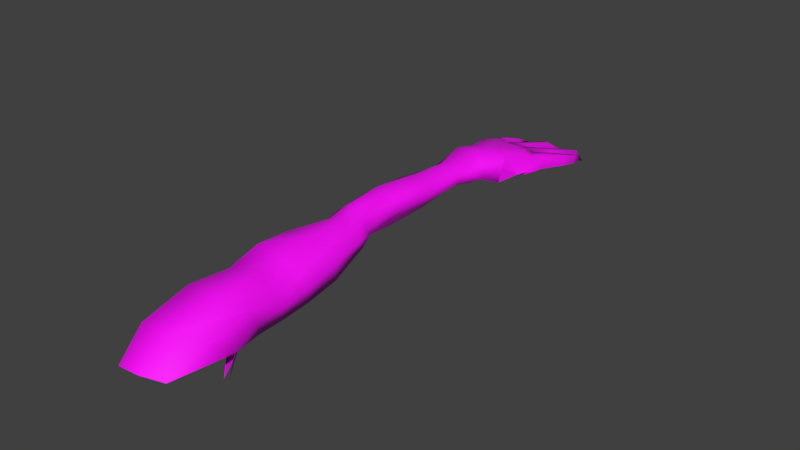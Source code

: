 # Source: 682.arm.blend  (saved by Blender 2.93.20; exported with 4.5.12 LTS)
import bpy
from mathutils import Matrix  # noqa: F401  (used for matrix-valued properties, if any)

bpy.ops.wm.read_factory_settings(use_empty=True)
scene = bpy.context.scene
scene.name = 'Scene'

# ---- collections
col_collection_1 = bpy.data.collections.new('Collection 1'); scene.collection.children.link(col_collection_1)

# ---- images (referenced by path relative to the original .blend; pixels are not part of the script)
import os
ASSET_DIR = os.environ.get("B2B_ASSET_DIR", "")  # directory of the original .blend (textures are referenced by path, not embedded)
HERE = os.path.dirname(os.path.abspath(__file__))  # packed textures are extracted next to this script under _unpacked/

def load_image(name, relpath, width, height, colorspace="sRGB"):
    """Load a texture the original file referenced (path relative to the .blend, or extracted next to this script)."""
    p = next((c for c in (os.path.join(HERE, relpath), os.path.join(ASSET_DIR, relpath)) if relpath and os.path.exists(c)), "")
    if p:
        img = bpy.data.images.load(p, check_existing=True)
        img.name = name
    else:  # same state as the original file: an image datablock whose file is absent (Cycles renders it pink)
        img = bpy.data.images.new(name, width, height)
        img.source = "FILE"
        img.filepath = "//" + (relpath or name)
    img.colorspace_settings.name = colorspace
    return img
img_682arm_jpg = load_image('682arm.jpg', '682arm.jpg', 1024, 1024, 'sRGB')

# ---- materials (node trees are filled in below, after node groups)
mat_gargoyle_1 = bpy.data.materials.new('Gargoyle_1')
mat_gargoyle_1.alpha_threshold = 0.0
mat_gargoyle_1.use_transparent_shadow = False
mat_gargoyle_1.diffuse_color = (0.7137, 0.7137, 0.7137, 1.0)
mat_gargoyle_1.specular_color = (0.0, 0.0, 0.0)
mat_gargoyle_1.roughness = 0.5

# ---- material node trees
mat_gargoyle_1.use_nodes = True; mat_gargoyle_1.node_tree.nodes.clear()
_N = mat_gargoyle_1.node_tree.nodes; _L = mat_gargoyle_1.node_tree.links
n0 = _N.new('ShaderNodeBsdfPrincipled'); n0.name = 'Principled BSDF'; n0.location = (10, 300)
n0.distribution = 'GGX'
n0.subsurface_method = 'BURLEY'
n0.inputs[3].default_value = 1.45
n0.inputs[27].default_value = (0.0, 0.0, 0.0, 1.0)
n0.inputs[28].default_value = 1.0
n1 = _N.new('ShaderNodeOutputMaterial'); n1.name = 'Material Output'; n1.location = (300, 300)
n2 = _N.new('ShaderNodeTexImage'); n2.name = 'Image Texture'; n2.location = (-280, 280)
n2.image = img_682arm_jpg
_L.new(n0.outputs[0], n1.inputs[0])
_L.new(n2.outputs[0], n0.inputs[0])
n1.is_active_output = True

# ---- world
world_world = bpy.data.worlds.new('World'); scene.world = world_world
world_world.color = (0.05088, 0.05088, 0.05088)
world_world.use_sun_shadow = False
world_world.sun_shadow_jitter_overblur = 0.0
world_world.cycles.sampling_method = 'MANUAL'

# ---- meshes
me_682arm_ms3d_m = bpy.data.meshes.new('682arm.ms3d.m')
me_682arm_ms3d_m.from_pydata([(1.91, 9.988, 2.24), (1.695, 13.37, 2.787), (0.03546, 12.99, 3.367), (0.5949, 9.888, 3.665), (1.315, 16.86, 3.075), (-0.2119, 16.57, 3.977), (0.8454, 20.51, 3.158), (-0.382, 20.6, 3.928), (0.09039, 22.97, 3.237), (-0.5722, 23.18, 4.069), (0.6283, 27.05, 3.768), (-0.266, 27.24, 4.355), (0.74, 32.0, 3.529), (-0.2351, 32.11, 4.037), (1.356, 39.75, 3.086), (2.163, 41.93, 2.45), (1.736, 42.96, 3.237), (-0.08331, 40.49, 3.912), (-0.2311, 43.13, 3.671), (-0.2311, 43.13, 3.671), (1.736, 42.96, 3.237), (2.815, 45.8, 2.495), (1.31, 46.54, 2.829), (-0.2859, 46.66, 2.86), (1.013, 48.45, 1.993), (1.763, 48.31, 1.939), (-0.1732, 48.42, 1.995), (2.905, 48.26, 1.855), (0.8233, 31.69, 2.025), (0.5477, 26.93, 2.171), (-0.05258, 26.81, 1.01), (0.015, 31.97, 1.19), (2.864, 43.68, 1.248), (3.106, 47.75, 0.5399), (1.264, 39.53, 1.696), (1.892, 41.73, 0.7764), (0.5575, 37.0, 3.001), (0.8017, 36.24, 2.262), (1.078, 31.87, 2.75), (0.9281, 27.06, 2.86), (0.7746, 22.56, 2.692), (1.771, 21.03, 2.581), (2.289, 17.11, 1.955), (1.89, 17.38, 0.03117), (1.472, 21.45, 1.444), (2.65, 13.51, 1.41), (2.684, 10.33, 0.9635), (2.587, 7.47, 0.7134), (2.676, 6.69, 2.337), (3.224, 1.879, 2.107), (3.581, 4.026, 0.08508), (2.109, 10.63, -0.6701), (2.094, 7.979, -0.7633), (3.144, -2.338, 0.4906), (2.348, 5.404, -0.9433), (4.401, 2.554, -1.327), (0.9652, -0.08121, 2.585), (1.179, -3.375, 0.9236), (0.9632, 5.24, 3.637), (-0.3687, 37.31, 3.472), (0.9619, 59.7, -3.236), (0.9186, 58.83, -2.62), (0.8509, 59.1, -2.63), (0.8708, 60.08, -3.333), (2.864, 43.68, 1.248), (-0.1056, 44.71, 0.2999), (-0.1914, 46.7, -0.04951), (2.433, 46.66, 0.1575), (1.892, 41.73, 0.7764), (-0.1966, 41.96, 0.7796), (-0.2135, 39.46, 0.9177), (-0.1966, 41.96, 0.7796), (-0.1412, 36.83, 1.587), (0.9036, 23.08, 1.934), (-0.2023, 23.56, 1.262), (-0.1592, 21.68, 0.9594), (-0.2326, 17.21, -0.6537), (2.108, 13.68, -0.4174), (-0.02316, 13.57, -0.6546), (0.1441, 10.79, -0.855), (0.3913, 6.06, -1.389), (2.783, 3.411, -2.329), (0.2702, 8.408, -1.19), (-1.944, 8.862, 3.601), (-2.21, 12.37, 4.338), (-2.384, 15.97, 4.04), (-1.794, 20.7, 3.608), (-1.741, 23.2, 4.163), (-1.69, 27.14, 4.472), (-1.399, 32.05, 4.056), (-2.095, 40.08, 4.084), (-2.116, 42.66, 3.487), (-2.116, 42.66, 3.487), (-1.868, 46.66, 2.985), (-3.364, 46.18, 2.703), (-2.602, 48.5, 1.945), (-1.917, 48.49, 2.018), (-0.7921, 48.4, 2.001), (-3.6, 48.37, 1.873), (-2.11, 32.32, 0.8758), (0.015, 31.97, 1.19), (-0.05258, 26.81, 1.01), (-2.087, 27.24, 0.7223), (-3.803, 47.98, 0.4971), (-2.667, 46.83, -0.1834), (-2.734, 44.91, 0.2488), (-4.025, 45.63, 1.279), (-2.848, 42.17, 2.018), (-2.059, 41.96, 0.7547), (-2.848, 42.17, 2.018), (-2.059, 41.96, 0.7547), (-2.15, 39.47, 0.9991), (-2.933, 39.56, 2.544), (-1.938, 37.19, 1.457), (-2.684, 36.98, 2.814), (-3.394, 32.24, 3.062), (-3.402, 27.31, 3.234), (-2.186, 23.98, 0.9932), (-3.186, 23.62, 3.061), (-2.299, 21.98, 0.9311), (-3.094, 21.58, 2.644), (-3.582, 16.31, 1.929), (-2.923, 17.15, -0.839), (-3.081, 12.91, -1.89), (-3.678, 12.2, 1.25), (-3.734, 8.478, 1.06), (-3.041, 9.167, -2.357), (-2.895, 6.231, -2.257), (-2.762, 4.673, -1.916), (-3.563, 2.705, 0.5673), (-3.273, 5.804, 1.203), (-2.209, 4.765, 3.82), (-3.257, 0.2645, -0.5174), (-1.824, -0.3599, 2.861), (-1.097, -3.373, 0.7758), (-1.527, 37.1, 3.602), (-2.205, 47.98, 0.2602), (-0.9446, 47.96, 0.203), (-0.1024, 48.02, 0.2311), (-2.974, 47.99, 0.2854), (-0.1966, 41.96, 0.7796), (-0.2135, 39.46, 0.9177), (-0.1412, 36.83, 1.587), (-0.2023, 23.56, 1.262), (-0.1592, 21.68, 0.9594), (-0.2326, 17.21, -0.6537), (-0.02316, 13.57, -0.6546), (0.1441, 10.79, -0.855), (0.3688, 5.346, -2.144), (0.3913, 6.06, -1.389), (0.2702, 8.408, -1.19), (2.864, 43.68, 1.248), (2.433, 46.66, 0.1575), (1.951, 48.02, 0.2498), (1.203, 48.02, 0.2493), (3.106, 47.75, 0.5399), (-3.803, 47.98, 0.4971), (-4.025, 45.63, 1.279), (-2.848, 42.17, 2.018), (-3.28, 55.8, -0.8112), (-3.378, 55.55, -1.114), (-3.678, 55.03, -0.9365), (-3.569, 55.3, -0.6405), (3.075, 55.34, -1.146), (2.947, 55.42, -1.189), (2.924, 55.67, -0.8982), (3.056, 55.61, -0.847), (-1.206, 58.72, -2.069), (-1.289, 58.26, -2.22), (-1.408, 58.47, -2.372), (-1.337, 58.94, -2.232), (-0.1024, 48.02, 0.2311), (-0.9446, 47.96, 0.203), (1.951, 48.02, 0.2498), (1.203, 48.02, 0.2493), (-2.205, 47.98, 0.2602), (-2.974, 47.99, 0.2854), (1.566, 51.93, 0.8654), (0.6071, 51.94, 0.8532), (3.767, 51.16, 1.102), (2.674, 51.14, 1.078), (3.752, 50.76, 0.05862), (0.6584, 51.48, -0.2245), (1.528, 51.48, -0.2319), (1.528, 51.48, -0.2319), (0.6584, 51.48, -0.2245), (-0.9889, 51.18, 1.125), (-1.939, 51.17, 1.11), (-3.309, 50.84, 1.22), (-4.14, 50.85, 1.235), (-2.071, 50.65, -0.0395), (-1.232, 50.64, -0.03937), (-4.317, 50.49, 0.2278), (-3.687, 50.46, 0.15), (2.856, 50.79, -0.02093), (3.752, 50.76, 0.05862), (-4.317, 50.49, 0.2278), (-3.687, 50.46, 0.15), (2.856, 50.79, -0.02093), (-1.232, 50.64, -0.03937), (-2.071, 50.65, -0.0395), (0.716, 56.72, -1.615), (1.432, 56.74, -1.614), (1.432, 56.74, -1.614), (1.492, 57.51, -1.042), (0.6724, 57.35, -1.065), (0.716, 56.72, -1.615), (-3.63, 53.21, -0.5229), (-3.486, 53.57, 0.2866), (-3.99, 53.1, 0.344), (-4.188, 52.77, -0.4183), (-4.188, 52.77, -0.4183), (-3.63, 53.21, -0.5229), (3.171, 53.61, -0.6963), (3.543, 53.4, -0.6472), (3.543, 53.4, -0.6472), (3.489, 53.78, 0.1128), (3.001, 53.96, 0.07637), (3.171, 53.61, -0.6963), (-1.415, 55.44, -1.098), (-1.315, 56.11, -0.4299), (-1.976, 56.36, -0.4766), (-2.01, 55.65, -1.157), (-2.01, 55.65, -1.157), (-1.415, 55.44, -1.098), (0.9186, 58.83, -2.62), (0.9619, 59.7, -3.236), (-3.678, 55.03, -0.9365), (-3.378, 55.55, -1.114), (2.947, 55.42, -1.189), (3.075, 55.34, -1.146), (-1.408, 58.47, -2.372), (-1.289, 58.26, -2.22), (2.163, 41.93, 2.45), (2.864, 43.68, 1.248), (1.892, 41.73, 0.7764), (2.864, 43.68, 1.248)], [], [(1, 2, 0), (2, 3, 0), (4, 5, 1), (5, 2, 1), (6, 7, 4), (7, 5, 4), (8, 9, 6), (9, 7, 6), (10, 11, 8), (11, 9, 8), (12, 13, 10), (13, 11, 10), (15, 16, 14), (16, 17, 14), (17, 16, 18), (20, 21, 19), (21, 22, 19), (19, 22, 23), (22, 25, 24), (26, 23, 24), (23, 22, 24), (27, 25, 21), (25, 22, 21), (29, 30, 28), (30, 31, 28), (33, 27, 32), (27, 21, 32), (20, 32, 21), (14, 34, 15), (34, 35, 15), (37, 34, 36), (34, 14, 36), (12, 38, 36), (38, 37, 36), (10, 39, 12), (39, 38, 12), (10, 8, 39), (8, 40, 39), (6, 41, 8), (41, 40, 8), (43, 44, 42), (44, 41, 42), (1, 45, 4), (45, 42, 4), (0, 46, 1), (46, 45, 1), (48, 49, 47), (49, 50, 47), (46, 47, 51), (47, 52, 51), (50, 49, 53), (50, 55, 54), (56, 57, 49), (57, 53, 49), (58, 56, 48), (56, 49, 48), (0, 3, 48), (3, 58, 48), (36, 59, 12), (59, 13, 12), (14, 17, 36), (17, 59, 36), (61, 62, 60), (62, 63, 60), (65, 66, 64), (66, 67, 64), (69, 65, 68), (65, 64, 68), (70, 71, 34), (71, 35, 34), (72, 70, 37), (70, 34, 37), (31, 72, 28), (72, 37, 28), (74, 30, 73), (30, 29, 73), (73, 44, 74), (44, 75, 74), (76, 75, 43), (75, 44, 43), (78, 76, 77), (76, 43, 77), (79, 78, 51), (78, 77, 51), (54, 81, 80), (82, 52, 80), (52, 54, 80), (52, 82, 51), (82, 79, 51), (3, 2, 83), (2, 84, 83), (2, 5, 84), (5, 85, 84), (85, 5, 86), (5, 7, 86), (7, 9, 86), (9, 87, 86), (9, 11, 87), (11, 88, 87), (11, 13, 88), (13, 89, 88), (17, 18, 90), (18, 91, 90), (19, 93, 92), (93, 94, 92), (93, 96, 95), (23, 26, 97), (96, 93, 97), (93, 23, 97), (93, 95, 94), (95, 98, 94), (100, 101, 99), (101, 102, 99), (104, 105, 103), (105, 106, 103), (106, 105, 107), (105, 108, 107), (110, 111, 109), (111, 112, 109), (111, 113, 112), (113, 114, 112), (113, 99, 114), (99, 115, 114), (99, 102, 115), (102, 116, 115), (118, 116, 117), (116, 102, 117), (117, 119, 118), (119, 120, 118), (121, 85, 120), (85, 86, 120), (122, 123, 121), (123, 124, 121), (124, 123, 125), (123, 126, 125), (128, 129, 127), (129, 130, 127), (83, 125, 131), (125, 130, 131), (132, 129, 128), (134, 57, 133), (57, 56, 133), (133, 56, 131), (56, 58, 131), (131, 58, 83), (58, 3, 83), (89, 13, 135), (13, 59, 135), (59, 17, 135), (17, 90, 135), (104, 136, 66), (136, 137, 66), (137, 138, 66), (104, 139, 136), (104, 103, 139), (104, 66, 105), (66, 65, 105), (105, 65, 108), (65, 69, 108), (110, 140, 111), (140, 141, 111), (142, 113, 141), (113, 111, 141), (113, 142, 99), (142, 100, 99), (102, 101, 117), (101, 143, 117), (117, 143, 119), (143, 144, 119), (119, 144, 122), (144, 145, 122), (122, 145, 123), (145, 146, 123), (123, 146, 126), (146, 147, 126), (128, 149, 148), (126, 147, 127), (147, 150, 127), (127, 150, 128), (150, 149, 128), (152, 33, 151), (33, 32, 151), (37, 38, 28), (28, 38, 29), (38, 39, 29), (73, 29, 40), (29, 39, 40), (40, 41, 73), (41, 44, 73), (42, 41, 4), (41, 6, 4), (43, 42, 77), (42, 45, 77), (77, 45, 51), (45, 46, 51), (54, 52, 50), (52, 47, 50), (47, 46, 48), (46, 0, 48), (67, 154, 153), (154, 67, 138), (67, 66, 138), (155, 67, 153), (98, 156, 94), (156, 157, 94), (157, 158, 94), (158, 92, 94), (91, 109, 90), (109, 112, 90), (112, 114, 90), (114, 135, 90), (135, 114, 89), (114, 115, 89), (89, 115, 88), (115, 116, 88), (116, 118, 88), (118, 87, 88), (118, 120, 87), (120, 86, 87), (121, 120, 122), (120, 119, 122), (85, 121, 84), (121, 124, 84), (84, 124, 83), (124, 125, 83), (131, 130, 133), (130, 129, 133), (127, 130, 126), (130, 125, 126), (133, 129, 134), (129, 132, 134), (160, 161, 159), (161, 162, 159), (164, 165, 163), (165, 166, 163), (168, 169, 167), (169, 170, 167), (26, 171, 97), (171, 172, 97), (174, 24, 173), (24, 25, 173), (176, 95, 175), (95, 96, 175), (93, 19, 23), (24, 177, 26), (177, 178, 26), (27, 179, 25), (179, 180, 25), (33, 181, 27), (181, 179, 27), (138, 182, 154), (182, 183, 154), (174, 184, 24), (184, 177, 24), (26, 178, 171), (178, 185, 171), (97, 186, 96), (186, 187, 96), (95, 188, 98), (188, 189, 98), (136, 190, 137), (190, 191, 137), (103, 192, 139), (192, 193, 139), (153, 194, 155), (194, 195, 155), (98, 189, 156), (189, 196, 156), (176, 197, 95), (197, 188, 95), (25, 180, 173), (180, 198, 173), (172, 199, 97), (199, 186, 97), (96, 187, 175), (187, 200, 175), (182, 201, 183), (201, 202, 183), (184, 203, 177), (203, 204, 177), (177, 204, 178), (204, 205, 178), (178, 205, 185), (205, 206, 185), (197, 207, 188), (207, 208, 188), (188, 208, 189), (208, 209, 189), (189, 209, 196), (209, 210, 196), (192, 211, 193), (211, 212, 193), (194, 213, 195), (213, 214, 195), (181, 215, 179), (215, 216, 179), (179, 216, 180), (216, 217, 180), (180, 217, 198), (217, 218, 198), (199, 219, 186), (219, 220, 186), (186, 220, 187), (220, 221, 187), (187, 221, 200), (221, 222, 200), (190, 223, 191), (223, 224, 191), (226, 202, 225), (202, 201, 225), (63, 204, 60), (204, 203, 60), (62, 205, 63), (205, 204, 63), (61, 206, 62), (206, 205, 62), (159, 208, 160), (208, 207, 160), (162, 209, 159), (209, 208, 159), (161, 210, 162), (210, 209, 162), (228, 212, 227), (212, 211, 227), (230, 214, 229), (214, 213, 229), (166, 216, 163), (216, 215, 163), (165, 217, 166), (217, 216, 166), (164, 218, 165), (218, 217, 165), (167, 220, 168), (220, 219, 168), (170, 221, 167), (221, 220, 167), (169, 222, 170), (222, 221, 170), (232, 224, 231), (224, 223, 231), (233, 234, 20), (235, 236, 233)])
me_682arm_ms3d_m.polygons.foreach_set('use_smooth', [True] * 342)
_k = set([(15, 16), (15, 35), (16, 18), (18, 91), (19, 20), (19, 92), (20, 32), (20, 233), (20, 234), (30, 31), (30, 74), (31, 72), (32, 151), (33, 152), (33, 181), (35, 71), (50, 53), (50, 55), (53, 57), (54, 55), (54, 81), (57, 134), (60, 61), (60, 203), (61, 206), (64, 67), (64, 68), (67, 155), (68, 69), (69, 108), (70, 71), (70, 72), (74, 75), (75, 76), (76, 78), (78, 79), (79, 82), (80, 81), (80, 82), (91, 109), (92, 158), (100, 101), (100, 142), (101, 143), (103, 106), (103, 192), (106, 107), (107, 108), (109, 110), (110, 140), (128, 132), (128, 148), (132, 134), (136, 139), (136, 190), (137, 138), (137, 191), (138, 182), (139, 193), (140, 141), (141, 142), (143, 144), (144, 145), (145, 146), (146, 147), (147, 150), (148, 149), (149, 150), (151, 152), (153, 154), (153, 194), (154, 183), (155, 195), (156, 157), (156, 196), (157, 158), (160, 161), (160, 207), (161, 210), (163, 164), (163, 215), (164, 218), (168, 169), (168, 219), (169, 222), (171, 172), (171, 185), (172, 199), (173, 174), (173, 198), (174, 184), (175, 176), (175, 200), (176, 197), (181, 215), (182, 201), (183, 202), (184, 203), (185, 206), (190, 223), (191, 224), (192, 211), (193, 212), (194, 213), (195, 214), (196, 210), (197, 207), (198, 218), (199, 219), (200, 222), (201, 225), (202, 226), (211, 227), (212, 228), (213, 229), (214, 230), (223, 231), (224, 232), (225, 226), (227, 228), (229, 230), (231, 232), (233, 234), (233, 235), (233, 236), (235, 236)])
me_682arm_ms3d_m.attributes.new('sharp_edge', 'BOOLEAN', 'EDGE').data.foreach_set('value', [ (min(e.vertices), max(e.vertices)) in _k for e in me_682arm_ms3d_m.edges])
_uv = me_682arm_ms3d_m.uv_layers.new(name='ms3d_uv_layer')
_uv.uv.foreach_set('vector', [0.5853, 0.6798, 0.6439, 0.685, 0.5842, 0.7384, 0.6439, 0.685, 0.6378, 0.7419, 0.5842, 0.7384, 0.5943, 0.6248, 0.6478, 0.6287, 0.5853, 0.6798, 0.6478, 0.6287, 0.6439, 0.685, 0.5853, 0.6798, 0.6013, 0.5673, 0.6599, 0.5684, 0.5943, 0.6248, 0.6599, 0.5684, 0.6478, 0.6287, 0.5943, 0.6248, 0.6043, 0.5014, 0.6672, 0.5111, 0.6013, 0.5673, 0.6672, 0.5111, 0.6599, 0.5684, 0.6013, 0.5673, 0.6237, 0.4399, 0.664, 0.4318, 0.6043, 0.5014, 0.664, 0.4318, 0.6672, 0.5111, 0.6043, 0.5014, 0.6247, 0.3536, 0.6708, 0.3569, 0.6237, 0.4399, 0.6708, 0.3569, 0.664, 0.4318, 0.6237, 0.4399, 0.6269, 0.1217, 0.651, 0.1178, 0.6333, 0.1602, 0.651, 0.1178, 0.6898, 0.1643, 0.6333, 0.1602, 0.6898, 0.1643, 0.651, 0.1178, 0.6967, 0.1364, 0.2836, 0.1954, 0.3122, 0.2565, 0.2498, 0.1854, 0.3122, 0.2565, 0.2647, 0.2688, 0.2498, 0.1854, 0.2498, 0.1854, 0.2647, 0.2688, 0.2253, 0.2634, 0.2647, 0.2688, 0.2677, 0.3009, 0.2497, 0.3023, 0.2113, 0.2983, 0.2253, 0.2634, 0.2497, 0.3023, 0.2253, 0.2634, 0.2647, 0.2688, 0.2497, 0.3023, 0.3027, 0.2927, 0.2677, 0.3009, 0.3122, 0.2565, 0.2677, 0.3009, 0.2647, 0.2688, 0.3122, 0.2565, 0.5393, 0.4352, 0.492, 0.4279, 0.5609, 0.3487, 0.492, 0.4279, 0.514, 0.3398, 0.5609, 0.3487, 0.3376, 0.2924, 0.3027, 0.2927, 0.318, 0.2393, 0.3027, 0.2927, 0.3122, 0.2565, 0.318, 0.2393, 0.2836, 0.1954, 0.318, 0.2393, 0.3122, 0.2565, 0.6333, 0.1602, 0.5923, 0.1538, 0.6269, 0.1217, 0.5923, 0.1538, 0.5847, 0.1232, 0.6269, 0.1217, 0.5892, 0.2642, 0.5923, 0.1538, 0.629, 0.2573, 0.5923, 0.1538, 0.6333, 0.1602, 0.629, 0.2573, 0.6247, 0.3536, 0.5917, 0.3448, 0.629, 0.2573, 0.5917, 0.3448, 0.5892, 0.2642, 0.629, 0.2573, 0.6237, 0.4399, 0.5814, 0.4289, 0.6247, 0.3536, 0.5814, 0.4289, 0.5917, 0.3448, 0.6247, 0.3536, 0.6237, 0.4399, 0.6043, 0.5014, 0.5814, 0.4289, 0.6043, 0.5014, 0.557, 0.5032, 0.5814, 0.4289, 0.6013, 0.5673, 0.5591, 0.5641, 0.6043, 0.5014, 0.5591, 0.5641, 0.557, 0.5032, 0.6043, 0.5014, 0.5145, 0.6192, 0.529, 0.5574, 0.5564, 0.6242, 0.529, 0.5574, 0.5591, 0.5641, 0.5564, 0.6242, 0.5853, 0.6798, 0.5414, 0.6806, 0.5943, 0.6248, 0.5414, 0.6806, 0.5564, 0.6242, 0.5943, 0.6248, 0.5842, 0.7384, 0.5377, 0.7348, 0.5853, 0.6798, 0.5377, 0.7348, 0.5414, 0.6806, 0.5853, 0.6798, 0.5846, 0.8022, 0.5836, 0.8752, 0.5335, 0.7761, 0.5836, 0.8752, 0.523, 0.8481, 0.5335, 0.7761, 0.5377, 0.7348, 0.5335, 0.7761, 0.4912, 0.7215, 0.5335, 0.7761, 0.4828, 0.765, 0.4912, 0.7215, 0.523, 0.8481, 0.5836, 0.8752, 0.5779, 0.9466, 0.523, 0.8481, 0.483, 0.9033, 0.481, 0.8291, 0.649, 0.8976, 0.6405, 0.9616, 0.5836, 0.8752, 0.6405, 0.9616, 0.5779, 0.9466, 0.5836, 0.8752, 0.6434, 0.8249, 0.649, 0.8976, 0.5846, 0.8022, 0.649, 0.8976, 0.5836, 0.8752, 0.5846, 0.8022, 0.5842, 0.7384, 0.6378, 0.7419, 0.5846, 0.8022, 0.6378, 0.7419, 0.6434, 0.8249, 0.5846, 0.8022, 0.629, 0.2573, 0.6823, 0.2525, 0.6247, 0.3536, 0.6823, 0.2525, 0.6708, 0.3569, 0.6247, 0.3536, 0.6333, 0.1602, 0.6898, 0.1643, 0.629, 0.2573, 0.6898, 0.1643, 0.6823, 0.2525, 0.629, 0.2573, 0.2101, 0.4076, 0.2125, 0.4048, 0.2146, 0.4089, 0.2125, 0.4048, 0.2147, 0.4059, 0.2146, 0.4089, 0.1449, 0.7292, 0.177, 0.7272, 0.133, 0.8102, 0.177, 0.7272, 0.181, 0.8062, 0.133, 0.8102, 0.06677, 0.7321, 0.1449, 0.7292, 0.06962, 0.7844, 0.1449, 0.7292, 0.133, 0.8102, 0.06962, 0.7844, 0.5378, 0.1589, 0.5339, 0.1297, 0.5923, 0.1538, 0.5339, 0.1297, 0.5847, 0.1232, 0.5923, 0.1538, 0.5409, 0.2539, 0.5378, 0.1589, 0.5892, 0.2642, 0.5378, 0.1589, 0.5923, 0.1538, 0.5892, 0.2642, 0.514, 0.3398, 0.5409, 0.2539, 0.5609, 0.3487, 0.5409, 0.2539, 0.5892, 0.2642, 0.5609, 0.3487, 0.4889, 0.482, 0.492, 0.4279, 0.5208, 0.5018, 0.492, 0.4279, 0.5393, 0.4352, 0.5208, 0.5018, 0.5208, 0.5018, 0.529, 0.5574, 0.4889, 0.482, 0.529, 0.5574, 0.4806, 0.5377, 0.4889, 0.482, 0.4555, 0.6023, 0.4806, 0.5377, 0.5145, 0.6192, 0.4806, 0.5377, 0.529, 0.5574, 0.5145, 0.6192, 0.442, 0.661, 0.4555, 0.6023, 0.5026, 0.6748, 0.4555, 0.6023, 0.5145, 0.6192, 0.5026, 0.6748, 0.4371, 0.705, 0.442, 0.661, 0.4912, 0.7215, 0.442, 0.661, 0.5026, 0.6748, 0.4912, 0.7215, 0.481, 0.8291, 0.4508, 0.8725, 0.4238, 0.7837, 0.4329, 0.7407, 0.4828, 0.765, 0.4238, 0.7837, 0.4828, 0.765, 0.481, 0.8291, 0.4238, 0.7837, 0.4828, 0.765, 0.4329, 0.7407, 0.4912, 0.7215, 0.4329, 0.7407, 0.4371, 0.705, 0.4912, 0.7215, 0.6378, 0.7419, 0.6439, 0.685, 0.7109, 0.7571, 0.6439, 0.685, 0.7052, 0.6968, 0.7109, 0.7571, 0.6439, 0.685, 0.6478, 0.6287, 0.7052, 0.6968, 0.6478, 0.6287, 0.7147, 0.6336, 0.7052, 0.6968, 0.7147, 0.6336, 0.6478, 0.6287, 0.7093, 0.5681, 0.6478, 0.6287, 0.6599, 0.5684, 0.7093, 0.5681, 0.6599, 0.5684, 0.6672, 0.5111, 0.7093, 0.5681, 0.6672, 0.5111, 0.7126, 0.5128, 0.7093, 0.5681, 0.6672, 0.5111, 0.664, 0.4318, 0.7126, 0.5128, 0.664, 0.4318, 0.7093, 0.4399, 0.7126, 0.5128, 0.664, 0.4318, 0.6708, 0.3569, 0.7093, 0.4399, 0.6708, 0.3569, 0.7129, 0.3609, 0.7093, 0.4399, 0.6898, 0.1643, 0.6967, 0.1364, 0.7374, 0.1746, 0.6967, 0.1364, 0.7443, 0.1455, 0.7374, 0.1746, 0.2498, 0.1854, 0.1851, 0.2477, 0.2086, 0.1673, 0.1851, 0.2477, 0.1544, 0.2247, 0.2086, 0.1673, 0.1851, 0.2477, 0.1589, 0.2771, 0.1419, 0.2624, 0.2253, 0.2634, 0.2113, 0.2983, 0.1925, 0.2921, 0.1589, 0.2771, 0.1851, 0.2477, 0.1925, 0.2921, 0.1851, 0.2477, 0.2253, 0.2634, 0.1925, 0.2921, 0.1851, 0.2477, 0.1419, 0.2624, 0.1544, 0.2247, 0.1419, 0.2624, 0.1281, 0.2404, 0.1544, 0.2247, 0.8916, 0.3587, 0.9012, 0.4462, 0.8348, 0.3638, 0.9012, 0.4462, 0.8503, 0.4468, 0.8348, 0.3638, 0.1726, 0.6686, 0.1412, 0.6695, 0.2011, 0.6322, 0.1412, 0.6695, 0.1538, 0.6169, 0.2011, 0.6322, 0.1538, 0.6169, 0.1412, 0.6695, 0.05553, 0.6443, 0.1412, 0.6695, 0.06537, 0.6796, 0.05553, 0.6443, 0.8228, 0.1561, 0.8237, 0.1844, 0.7881, 0.1589, 0.8237, 0.1844, 0.7877, 0.1882, 0.7881, 0.1589, 0.8237, 0.1844, 0.8159, 0.2796, 0.7877, 0.1882, 0.8159, 0.2796, 0.7814, 0.2792, 0.7877, 0.1882, 0.8159, 0.2796, 0.8348, 0.3638, 0.7814, 0.2792, 0.8348, 0.3638, 0.7736, 0.3646, 0.7814, 0.2792, 0.8348, 0.3638, 0.8503, 0.4468, 0.7736, 0.3646, 0.8503, 0.4468, 0.7686, 0.4567, 0.7736, 0.3646, 0.7736, 0.5168, 0.7686, 0.4567, 0.8349, 0.4882, 0.7686, 0.4567, 0.8503, 0.4468, 0.8349, 0.4882, 0.8349, 0.4882, 0.8467, 0.5622, 0.7736, 0.5168, 0.8467, 0.5622, 0.7889, 0.5734, 0.7736, 0.5168, 0.7819, 0.6344, 0.7147, 0.6336, 0.7889, 0.5734, 0.7147, 0.6336, 0.7093, 0.5681, 0.7889, 0.5734, 0.8602, 0.6296, 0.8626, 0.6909, 0.7819, 0.6344, 0.8626, 0.6909, 0.7928, 0.6971, 0.7819, 0.6344, 0.7928, 0.6971, 0.8626, 0.6909, 0.7847, 0.7597, 0.8626, 0.6909, 0.8544, 0.7358, 0.7847, 0.7597, 0.8524, 0.8149, 0.7845, 0.861, 0.8559, 0.7716, 0.7845, 0.861, 0.7753, 0.8201, 0.8559, 0.7716, 0.7109, 0.7571, 0.7847, 0.7597, 0.7111, 0.8268, 0.7847, 0.7597, 0.7753, 0.8201, 0.7111, 0.8268, 0.7991, 0.8977, 0.7845, 0.861, 0.8524, 0.8149, 0.7092, 0.9475, 0.6405, 0.9616, 0.7166, 0.8858, 0.6405, 0.9616, 0.649, 0.8976, 0.7166, 0.8858, 0.7166, 0.8858, 0.649, 0.8976, 0.7111, 0.8268, 0.649, 0.8976, 0.6434, 0.8249, 0.7111, 0.8268, 0.7111, 0.8268, 0.6434, 0.8249, 0.7109, 0.7571, 0.6434, 0.8249, 0.6378, 0.7419, 0.7109, 0.7571, 0.7129, 0.3609, 0.6708, 0.3569, 0.7199, 0.273, 0.6708, 0.3569, 0.6823, 0.2525, 0.7199, 0.273, 0.6823, 0.2525, 0.6898, 0.1643, 0.7199, 0.273, 0.6898, 0.1643, 0.7374, 0.1746, 0.7199, 0.273, 0.1726, 0.6686, 0.1972, 0.6752, 0.177, 0.7272, 0.1972, 0.6752, 0.2004, 0.7136, 0.177, 0.7272, 0.2004, 0.7136, 0.2008, 0.7211, 0.177, 0.7272, 0.1726, 0.6686, 0.1964, 0.6678, 0.1972, 0.6752, 0.1726, 0.6686, 0.2011, 0.6322, 0.1964, 0.6678, 0.1726, 0.6686, 0.177, 0.7272, 0.1412, 0.6695, 0.177, 0.7272, 0.1449, 0.7292, 0.1412, 0.6695, 0.1412, 0.6695, 0.1449, 0.7292, 0.06537, 0.6796, 0.1449, 0.7292, 0.06677, 0.7321, 0.06537, 0.6796, 0.8228, 0.1561, 0.8717, 0.1551, 0.8237, 0.1844, 0.8717, 0.1551, 0.8723, 0.1832, 0.8237, 0.1844, 0.8773, 0.2729, 0.8159, 0.2796, 0.8723, 0.1832, 0.8159, 0.2796, 0.8237, 0.1844, 0.8723, 0.1832, 0.8159, 0.2796, 0.8773, 0.2729, 0.8348, 0.3638, 0.8773, 0.2729, 0.8916, 0.3587, 0.8348, 0.3638, 0.8503, 0.4468, 0.9012, 0.4462, 0.8349, 0.4882, 0.9012, 0.4462, 0.8964, 0.4965, 0.8349, 0.4882, 0.8349, 0.4882, 0.8964, 0.4965, 0.8467, 0.5622, 0.8964, 0.4965, 0.9113, 0.5455, 0.8467, 0.5622, 0.8467, 0.5622, 0.9113, 0.5455, 0.8602, 0.6296, 0.9113, 0.5455, 0.9298, 0.61, 0.8602, 0.6296, 0.8602, 0.6296, 0.9298, 0.61, 0.8626, 0.6909, 0.9298, 0.61, 0.944, 0.6669, 0.8626, 0.6909, 0.8626, 0.6909, 0.944, 0.6669, 0.8544, 0.7358, 0.944, 0.6669, 0.9523, 0.7103, 0.8544, 0.7358, 0.8524, 0.8149, 0.968, 0.7848, 0.977, 0.8042, 0.8544, 0.7358, 0.9523, 0.7103, 0.8559, 0.7716, 0.9523, 0.7103, 0.9586, 0.7439, 0.8559, 0.7716, 0.8559, 0.7716, 0.9586, 0.7439, 0.8524, 0.8149, 0.9586, 0.7439, 0.968, 0.7848, 0.8524, 0.8149, 0.3451, 0.2798, 0.3376, 0.2924, 0.358, 0.2616, 0.3376, 0.2924, 0.318, 0.2393, 0.358, 0.2616, 0.5892, 0.2642, 0.5917, 0.3448, 0.5609, 0.3487, 0.5609, 0.3487, 0.5917, 0.3448, 0.5393, 0.4352, 0.5917, 0.3448, 0.5814, 0.4289, 0.5393, 0.4352, 0.5208, 0.5018, 0.5393, 0.4352, 0.557, 0.5032, 0.5393, 0.4352, 0.5814, 0.4289, 0.557, 0.5032, 0.557, 0.5032, 0.5591, 0.5641, 0.5208, 0.5018, 0.5591, 0.5641, 0.529, 0.5574, 0.5208, 0.5018, 0.5564, 0.6242, 0.5591, 0.5641, 0.5943, 0.6248, 0.5591, 0.5641, 0.6013, 0.5673, 0.5943, 0.6248, 0.5145, 0.6192, 0.5564, 0.6242, 0.5026, 0.6748, 0.5564, 0.6242, 0.5414, 0.6806, 0.5026, 0.6748, 0.5026, 0.6748, 0.5414, 0.6806, 0.4912, 0.7215, 0.5414, 0.6806, 0.5377, 0.7348, 0.4912, 0.7215, 0.481, 0.8291, 0.4828, 0.765, 0.523, 0.8481, 0.4828, 0.765, 0.5335, 0.7761, 0.523, 0.8481, 0.5335, 0.7761, 0.5377, 0.7348, 0.5846, 0.8022, 0.5377, 0.7348, 0.5842, 0.7384, 0.5846, 0.8022, 0.181, 0.8062, 0.2025, 0.7594, 0.2031, 0.7714, 0.2025, 0.7594, 0.181, 0.8062, 0.2008, 0.7211, 0.181, 0.8062, 0.177, 0.7272, 0.2008, 0.7211, 0.2046, 0.8094, 0.181, 0.8062, 0.2031, 0.7714, 0.1281, 0.2404, 0.1018, 0.2113, 0.1544, 0.2247, 0.1018, 0.2113, 0.1293, 0.1985, 0.1544, 0.2247, 0.1293, 0.1985, 0.1793, 0.1428, 0.1544, 0.2247, 0.1793, 0.1428, 0.2086, 0.1673, 0.1544, 0.2247, 0.7443, 0.1455, 0.7881, 0.1589, 0.7374, 0.1746, 0.7881, 0.1589, 0.7877, 0.1882, 0.7374, 0.1746, 0.7877, 0.1882, 0.7814, 0.2792, 0.7374, 0.1746, 0.7814, 0.2792, 0.7199, 0.273, 0.7374, 0.1746, 0.7199, 0.273, 0.7814, 0.2792, 0.7129, 0.3609, 0.7814, 0.2792, 0.7736, 0.3646, 0.7129, 0.3609, 0.7129, 0.3609, 0.7736, 0.3646, 0.7093, 0.4399, 0.7736, 0.3646, 0.7686, 0.4567, 0.7093, 0.4399, 0.7686, 0.4567, 0.7736, 0.5168, 0.7093, 0.4399, 0.7736, 0.5168, 0.7126, 0.5128, 0.7093, 0.4399, 0.7736, 0.5168, 0.7889, 0.5734, 0.7126, 0.5128, 0.7889, 0.5734, 0.7093, 0.5681, 0.7126, 0.5128, 0.7819, 0.6344, 0.7889, 0.5734, 0.8602, 0.6296, 0.7889, 0.5734, 0.8467, 0.5622, 0.8602, 0.6296, 0.7147, 0.6336, 0.7819, 0.6344, 0.7052, 0.6968, 0.7819, 0.6344, 0.7928, 0.6971, 0.7052, 0.6968, 0.7052, 0.6968, 0.7928, 0.6971, 0.7109, 0.7571, 0.7928, 0.6971, 0.7847, 0.7597, 0.7109, 0.7571, 0.7111, 0.8268, 0.7753, 0.8201, 0.7166, 0.8858, 0.7753, 0.8201, 0.7845, 0.861, 0.7166, 0.8858, 0.8559, 0.7716, 0.7753, 0.8201, 0.8544, 0.7358, 0.7753, 0.8201, 0.7847, 0.7597, 0.8544, 0.7358, 0.7166, 0.8858, 0.7845, 0.861, 0.7092, 0.9475, 0.7845, 0.861, 0.7991, 0.8977, 0.7092, 0.9475, 0.04482, 0.2535, 0.04574, 0.2486, 0.04913, 0.2535, 0.04574, 0.2486, 0.0494, 0.251, 0.04913, 0.2535, 0.337, 0.3697, 0.3367, 0.3658, 0.3418, 0.3674, 0.3367, 0.3658, 0.3391, 0.3651, 0.3418, 0.3674, 0.1063, 0.3618, 0.1036, 0.3583, 0.1093, 0.3588, 0.1036, 0.3583, 0.1076, 0.3572, 0.1093, 0.3588, 0.2113, 0.2983, 0.1846, 0.3527, 0.1925, 0.2921, 0.1846, 0.3527, 0.1787, 0.3508, 0.1925, 0.2921, 0.2713, 0.3528, 0.2497, 0.3023, 0.2768, 0.3518, 0.2497, 0.3023, 0.2677, 0.3009, 0.2768, 0.3518, 0.1014, 0.2986, 0.1419, 0.2624, 0.1054, 0.3031, 0.1419, 0.2624, 0.1589, 0.2771, 0.1054, 0.3031, 0.1851, 0.2477, 0.2498, 0.1854, 0.2253, 0.2634, 0.2497, 0.3023, 0.2297, 0.3633, 0.2113, 0.2983, 0.2297, 0.3633, 0.2155, 0.3614, 0.2113, 0.2983, 0.3027, 0.2927, 0.3204, 0.3287, 0.2677, 0.3009, 0.3204, 0.3287, 0.3085, 0.3369, 0.2677, 0.3009, 0.3376, 0.2924, 0.3404, 0.3205, 0.3027, 0.2927, 0.3404, 0.3205, 0.3204, 0.3287, 0.3027, 0.2927, 0.2008, 0.7211, 0.2622, 0.7245, 0.2025, 0.7594, 0.2622, 0.7245, 0.2633, 0.7505, 0.2025, 0.7594, 0.2713, 0.3528, 0.2489, 0.3731, 0.2497, 0.3023, 0.2489, 0.3731, 0.2297, 0.3633, 0.2497, 0.3023, 0.2113, 0.2983, 0.2155, 0.3614, 0.1846, 0.3527, 0.2155, 0.3614, 0.1972, 0.3649, 0.1846, 0.3527, 0.1925, 0.2921, 0.1419, 0.3326, 0.1589, 0.2771, 0.1419, 0.3326, 0.1318, 0.3245, 0.1589, 0.2771, 0.1419, 0.2624, 0.09287, 0.259, 0.1281, 0.2404, 0.09287, 0.259, 0.09281, 0.2478, 0.1281, 0.2404, 0.1972, 0.6752, 0.2495, 0.6774, 0.2004, 0.7136, 0.2495, 0.6774, 0.2518, 0.705, 0.2004, 0.7136, 0.2011, 0.6322, 0.2401, 0.6367, 0.1964, 0.6678, 0.2401, 0.6367, 0.2432, 0.6615, 0.1964, 0.6678, 0.2031, 0.7714, 0.2548, 0.7767, 0.2046, 0.8094, 0.2548, 0.7767, 0.253, 0.8028, 0.2046, 0.8094, 0.1281, 0.2404, 0.09281, 0.2478, 0.1018, 0.2113, 0.09281, 0.2478, 0.08614, 0.227, 0.1018, 0.2113, 0.1014, 0.2986, 0.0829, 0.2815, 0.1419, 0.2624, 0.0829, 0.2815, 0.09287, 0.259, 0.1419, 0.2624, 0.2677, 0.3009, 0.3085, 0.3369, 0.2768, 0.3518, 0.3085, 0.3369, 0.2979, 0.3528, 0.2768, 0.3518, 0.1787, 0.3508, 0.152, 0.3532, 0.1925, 0.2921, 0.152, 0.3532, 0.1419, 0.3326, 0.1925, 0.2921, 0.1589, 0.2771, 0.1318, 0.3245, 0.1054, 0.3031, 0.1318, 0.3245, 0.1117, 0.3191, 0.1054, 0.3031, 0.2622, 0.7245, 0.3184, 0.7185, 0.2633, 0.7505, 0.3184, 0.7185, 0.3199, 0.7512, 0.2633, 0.7505, 0.2489, 0.3731, 0.2338, 0.402, 0.2297, 0.3633, 0.2338, 0.402, 0.2228, 0.3926, 0.2297, 0.3633, 0.2297, 0.3633, 0.2228, 0.3926, 0.2155, 0.3614, 0.2228, 0.3926, 0.2113, 0.3897, 0.2155, 0.3614, 0.2155, 0.3614, 0.2113, 0.3897, 0.1972, 0.3649, 0.2113, 0.3897, 0.1995, 0.3923, 0.1972, 0.3649, 0.0829, 0.2815, 0.05966, 0.2722, 0.09287, 0.259, 0.05966, 0.2722, 0.0683, 0.2576, 0.09287, 0.259, 0.09287, 0.259, 0.0683, 0.2576, 0.09281, 0.2478, 0.0683, 0.2576, 0.06938, 0.2474, 0.09281, 0.2478, 0.09281, 0.2478, 0.06938, 0.2474, 0.08614, 0.227, 0.06938, 0.2474, 0.06455, 0.2332, 0.08614, 0.227, 0.2401, 0.6367, 0.2746, 0.6341, 0.2432, 0.6615, 0.2746, 0.6341, 0.2767, 0.6617, 0.2432, 0.6615, 0.2548, 0.7767, 0.2901, 0.7737, 0.253, 0.8028, 0.2901, 0.7737, 0.2909, 0.8042, 0.253, 0.8028, 0.3404, 0.3205, 0.3507, 0.3474, 0.3204, 0.3287, 0.3507, 0.3474, 0.334, 0.3488, 0.3204, 0.3287, 0.3204, 0.3287, 0.334, 0.3488, 0.3085, 0.3369, 0.334, 0.3488, 0.3235, 0.3549, 0.3085, 0.3369, 0.3085, 0.3369, 0.3235, 0.3549, 0.2979, 0.3528, 0.3235, 0.3549, 0.3168, 0.3657, 0.2979, 0.3528, 0.152, 0.3532, 0.1266, 0.365, 0.1419, 0.3326, 0.1266, 0.365, 0.1227, 0.3509, 0.1419, 0.3326, 0.1419, 0.3326, 0.1227, 0.3509, 0.1318, 0.3245, 0.1227, 0.3509, 0.1153, 0.3438, 0.1318, 0.3245, 0.1318, 0.3245, 0.1153, 0.3438, 0.1117, 0.3191, 0.1153, 0.3438, 0.1033, 0.34, 0.1117, 0.3191, 0.2495, 0.6774, 0.2927, 0.6732, 0.2518, 0.705, 0.2927, 0.6732, 0.295, 0.7003, 0.2518, 0.705, 0.3569, 0.736, 0.3199, 0.7512, 0.3566, 0.7291, 0.3199, 0.7512, 0.3184, 0.7185, 0.3566, 0.7291, 0.2147, 0.4059, 0.2228, 0.3926, 0.2146, 0.4089, 0.2228, 0.3926, 0.2338, 0.402, 0.2146, 0.4089, 0.2125, 0.4048, 0.2113, 0.3897, 0.2147, 0.4059, 0.2113, 0.3897, 0.2228, 0.3926, 0.2147, 0.4059, 0.2101, 0.4076, 0.1995, 0.3923, 0.2125, 0.4048, 0.1995, 0.3923, 0.2113, 0.3897, 0.2125, 0.4048, 0.04913, 0.2535, 0.0683, 0.2576, 0.04482, 0.2535, 0.0683, 0.2576, 0.05966, 0.2722, 0.04482, 0.2535, 0.0494, 0.251, 0.06938, 0.2474, 0.04913, 0.2535, 0.06938, 0.2474, 0.0683, 0.2576, 0.04913, 0.2535, 0.04574, 0.2486, 0.06455, 0.2332, 0.0494, 0.251, 0.06455, 0.2332, 0.06938, 0.2474, 0.0494, 0.251, 0.3183, 0.6551, 0.2767, 0.6617, 0.3177, 0.648, 0.2767, 0.6617, 0.2746, 0.6341, 0.3177, 0.648, 0.3246, 0.79, 0.2909, 0.8042, 0.3244, 0.7831, 0.2909, 0.8042, 0.2901, 0.7737, 0.3244, 0.7831, 0.3391, 0.3651, 0.334, 0.3488, 0.3418, 0.3674, 0.334, 0.3488, 0.3507, 0.3474, 0.3418, 0.3674, 0.3367, 0.3658, 0.3235, 0.3549, 0.3391, 0.3651, 0.3235, 0.3549, 0.334, 0.3488, 0.3391, 0.3651, 0.337, 0.3697, 0.3168, 0.3657, 0.3367, 0.3658, 0.3168, 0.3657, 0.3235, 0.3549, 0.3367, 0.3658, 0.1093, 0.3588, 0.1227, 0.3509, 0.1063, 0.3618, 0.1227, 0.3509, 0.1266, 0.365, 0.1063, 0.3618, 0.1076, 0.3572, 0.1153, 0.3438, 0.1093, 0.3588, 0.1153, 0.3438, 0.1227, 0.3509, 0.1093, 0.3588, 0.1036, 0.3583, 0.1033, 0.34, 0.1076, 0.3572, 0.1033, 0.34, 0.1153, 0.3438, 0.1076, 0.3572, 0.3313, 0.6885, 0.295, 0.7003, 0.3308, 0.682, 0.295, 0.7003, 0.2927, 0.6732, 0.3308, 0.682, 0.2962, 0.1821, 0.3373, 0.2001, 0.2836, 0.1954, 0.3032, 0.1532, 0.3426, 0.1745, 0.2962, 0.1821])
me_682arm_ms3d_m.materials.append(mat_gargoyle_1)
me_682arm_ms3d_m.use_remesh_preserve_volume = False
me_682arm_ms3d_m.use_remesh_preserve_attributes = False
me_682arm_ms3d_m.use_mirror_vertex_groups = False
me_682arm_ms3d_m.update()
arm_682arm_ms3d_a = bpy.data.armatures.new('682arm.ms3d.a')  # bones are not reproduced

# ---- objects
ob_682arm_ms3d_eo = bpy.data.objects.new('682arm.ms3d.eo', None)
ob_682arm_ms3d_ao = bpy.data.objects.new('682arm.ms3d.ao', arm_682arm_ms3d_a)
ob_682arm_ms3d_mo = bpy.data.objects.new('682arm.ms3d.mo', me_682arm_ms3d_m)

# ---- transforms, parenting, visibility, modifiers, constraints
ob_682arm_ms3d_eo.location = (0.0, 0.0, 0.0)
ob_682arm_ms3d_eo.empty_image_offset = (0.0, 0.0)
ob_682arm_ms3d_eo.lineart.crease_threshold = 0.0
ob_682arm_ms3d_ao.parent = ob_682arm_ms3d_eo
ob_682arm_ms3d_ao.location = (0.0, 0.0, 0.0)
ob_682arm_ms3d_ao.show_in_front = True
ob_682arm_ms3d_ao.lineart.crease_threshold = 0.0
ob_682arm_ms3d_mo.parent = ob_682arm_ms3d_eo
ob_682arm_ms3d_mo.location = (0.0, 0.0, 0.0)
ob_682arm_ms3d_mo.lineart.crease_threshold = 0.0
_m = ob_682arm_ms3d_mo.modifiers.new('ms3d_smoothing_groups', 'EDGE_SPLIT')
_m.use_edge_angle = False
_m = ob_682arm_ms3d_mo.modifiers.new('682arm.ms3d.a', 'ARMATURE')
_m.object = ob_682arm_ms3d_ao

# ---- collection membership
col_collection_1.objects.link(ob_682arm_ms3d_eo)
col_collection_1.objects.link(ob_682arm_ms3d_ao)
col_collection_1.objects.link(ob_682arm_ms3d_mo)

# ---- scene / render settings (as saved in the file)
scene.frame_start = 1; scene.frame_end = 30; scene.frame_set(0)
scene.render.engine = 'BLENDER_EEVEE_NEXT'
scene.render.resolution_percentage = 50
scene.render.fps = 1
scene.render.dither_intensity = 0.0
scene.cycles.use_denoising = False
scene.cycles.samples = 128
scene.cycles.sampling_pattern = 'TABULATED_SOBOL'
scene.cycles.use_adaptive_sampling = False
scene.cycles.use_light_tree = False
scene.cycles.blur_glossy = 0.0
scene.cycles.sample_clamp_indirect = 0.0
scene.view_settings.view_transform = 'Standard'
bpy.context.view_layer.update()

# ---- added for rendering (the .blend has no active camera and no usable light): camera, sun
cam_auto = bpy.data.cameras.new('AutoCamera')
cam_auto.lens = 50.0
cam_auto.sensor_width = 36.0
cam_auto.clip_end = 1047.74
ob_auto_camera = bpy.data.objects.new('AutoCamera', cam_auto)
scene.collection.objects.link(ob_auto_camera)
ob_auto_camera.location = (59.7425, -43.2872, 48.3297)
ob_auto_camera.rotation_euler = (1.09748, -7.21219e-08, 0.694738)
scene.camera = ob_auto_camera
light_auto_sun = bpy.data.lights.new('AutoSun', 'SUN')
light_auto_sun.energy = 3.0
light_auto_sun.angle = 0.0523599
ob_auto_sun = bpy.data.objects.new('AutoSun', light_auto_sun)
scene.collection.objects.link(ob_auto_sun)
ob_auto_sun.rotation_euler = (0.872665, 0.174533, 0.523599)
bpy.context.view_layer.update()

